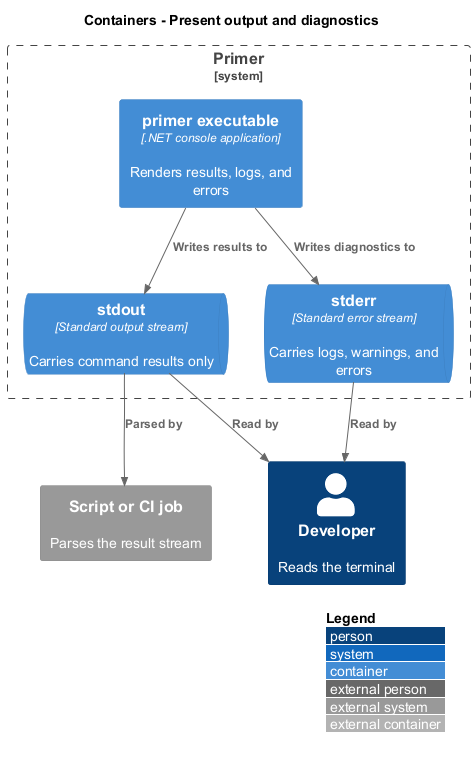

The diagram above was rendered by PlantUML. Its source (embedded in the PNG):
@startuml
!include <C4/C4_Container>
LAYOUT_WITH_LEGEND()
title Containers - Present output and diagnostics

Person(dev, "Developer", "Reads the terminal")
System_Ext(script, "Script or CI job", "Parses the result stream")

System_Boundary(primer, "Primer") {
  Container(exe, "primer executable", ".NET console application", "Renders results, logs, and errors")
  ContainerQueue(stdout, "stdout", "Standard output stream", "Carries command results only")
  ContainerQueue(stderr, "stderr", "Standard error stream", "Carries logs, warnings, and errors")
}

Rel(exe, stdout, "Writes results to")
Rel(exe, stderr, "Writes diagnostics to")
Rel(stdout, script, "Parsed by")
Rel(stdout, dev, "Read by")
Rel(stderr, dev, "Read by")
@enduml